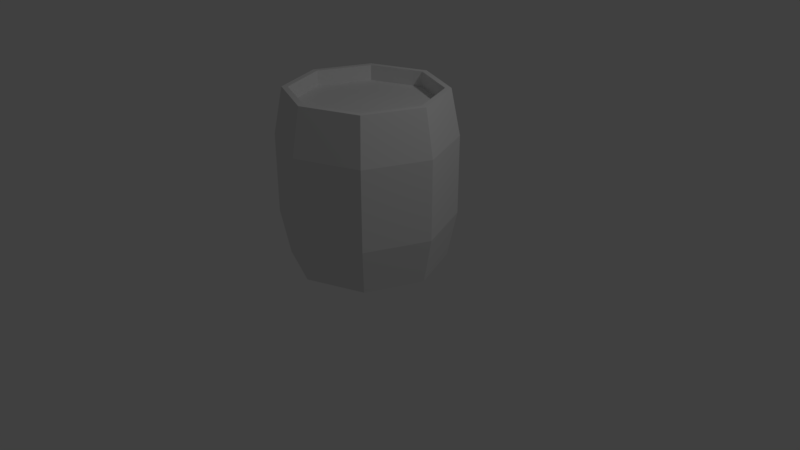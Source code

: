 # Source: barrel.blend  (saved by Blender 2.77.1; exported with 4.5.12 LTS)
import bpy
from mathutils import Matrix  # noqa: F401  (used for matrix-valued properties, if any)

bpy.ops.wm.read_factory_settings(use_empty=True)
scene = bpy.context.scene
scene.name = 'Scene'

# ---- collections
col_collection_1 = bpy.data.collections.new('Collection 1'); scene.collection.children.link(col_collection_1)

# ---- world
world_world = bpy.data.worlds.new('World'); scene.world = world_world
world_world.color = (0.05088, 0.05088, 0.05088)
world_world.use_sun_shadow = False
world_world.sun_shadow_jitter_overblur = 0.0
world_world.cycles.sampling_method = 'MANUAL'

# ---- cameras
cam_camera = bpy.data.cameras.new('Camera')
cam_camera.clip_end = 100.0
cam_camera.lens = 35.0
cam_camera.sensor_width = 32.0
cam_camera.sensor_height = 18.0
cam_camera.ortho_scale = 7.314
cam_camera.dof.focus_distance = 0.0
cam_camera.dof.aperture_fstop = 128.0

# ---- lights
light_lamp = bpy.data.lights.new('Lamp', 'POINT')
light_lamp.transmission_factor = 0.0
light_lamp.cutoff_distance = 30.0
light_lamp.energy = 100.0
light_lamp.shadow_buffer_clip_start = 1.001
light_lamp.shadow_soft_size = 0.1
light_lamp.shadow_maximum_resolution = 0.006
light_lamp.use_absolute_resolution = True

# ---- meshes
me_circle_001 = bpy.data.meshes.new('Circle.001')
me_circle_001.from_pydata([(-2.009e-08, 0.9243, 0.9049), (-0.6536, 0.6536, 0.9049), (-0.9243, -3.295e-08, 0.9049), (-0.6536, -0.6536, 0.9049), (6.071e-08, -0.9243, 0.9049), (0.6536, -0.6536, 0.9049), (0.9243, 1.847e-08, 0.9049), (0.6536, 0.6536, 0.9049), (5.96e-08, 0.0, 0.9049)], [], [(2, 3, 8), (0, 1, 8), (7, 0, 8), (5, 6, 8), (3, 4, 8), (1, 2, 8), (6, 7, 8), (4, 5, 8)])
me_circle_001.use_remesh_preserve_volume = False
me_circle_001.use_remesh_preserve_attributes = False
me_circle_001.use_mirror_vertex_groups = False
me_circle_001.update()
me_circle = bpy.data.meshes.new('Circle')
me_circle.from_pydata([(-2.235e-08, 1.0, -1.101), (-0.7071, 0.7071, -1.101), (-1.0, -3.626e-08, -1.101), (-0.7071, -0.7071, -1.101), (6.507e-08, -1.0, -1.101), (0.7071, -0.7071, -1.101), (1.0, 1.938e-08, -1.101), (0.7071, 0.7071, -1.101), (-2.321e-08, 1.115, -0.5113), (-0.7887, 0.7887, -0.5113), (-1.115, -4.216e-08, -0.5113), (-0.7887, -0.7887, -0.5113), (7.43e-08, -1.115, -0.5113), (0.7887, -0.7887, -0.5113), (1.115, 1.989e-08, -0.5113), (0.7887, 0.7887, -0.5113), (-2.235e-08, 1.0, 1.101), (-0.7071, 0.7071, 1.101), (-1.0, -3.626e-08, 1.101), (-0.7071, -0.7071, 1.101), (6.507e-08, -1.0, 1.101), (0.7071, -0.7071, 1.101), (1.0, 1.938e-08, 1.101), (0.7071, 0.7071, 1.101), (-2.321e-08, 1.115, 0.5113), (-0.7887, 0.7887, 0.5113), (-1.115, -4.216e-08, 0.5113), (-0.7887, -0.7887, 0.5113), (7.43e-08, -1.115, 0.5113), (0.7887, -0.7887, 0.5113), (1.115, 1.989e-08, 0.5113), (0.7887, 0.7887, 0.5113), (-2.321e-08, 1.115, 0.0), (-0.7887, 0.7887, 0.0), (-1.115, -4.216e-08, 0.0), (-0.7887, -0.7887, 0.0), (7.43e-08, -1.115, 0.0), (0.7887, -0.7887, 0.0), (1.115, 1.989e-08, 0.0), (0.7887, 0.7887, 0.0), (-2.009e-08, 0.9243, 1.101), (-0.6536, 0.6536, 1.101), (-0.9243, -3.295e-08, 1.101), (-0.6536, -0.6536, 1.101), (6.071e-08, -0.9243, 1.101), (0.6536, -0.6536, 1.101), (0.9243, 1.847e-08, 1.101), (0.6536, 0.6536, 1.101), (-2.009e-08, 0.9243, 0.9049), (-0.6536, 0.6536, 0.9049), (-0.9243, -3.295e-08, 0.9049), (-0.6536, -0.6536, 0.9049), (6.071e-08, -0.9243, 0.9049), (0.6536, -0.6536, 0.9049), (0.9243, 1.847e-08, 0.9049), (0.6536, 0.6536, 0.9049)], [], [(13, 4, 5), (11, 2, 3), (9, 0, 1), (8, 7, 0), (14, 5, 6), (12, 3, 4), (10, 1, 2), (15, 6, 7), (32, 15, 8), (38, 13, 14), (36, 11, 12), (34, 9, 10), (39, 14, 15), (37, 12, 13), (35, 10, 11), (33, 8, 9), (20, 29, 21), (18, 27, 19), (16, 25, 17), (23, 24, 16), (21, 30, 22), (19, 28, 20), (17, 26, 18), (22, 31, 23), (31, 32, 24), (29, 38, 30), (27, 36, 28), (25, 34, 26), (30, 39, 31), (28, 37, 29), (26, 35, 27), (24, 33, 25), (22, 47, 46), (21, 44, 20), (18, 43, 42), (17, 40, 16), (16, 47, 23), (22, 45, 21), (19, 44, 43), (17, 42, 41), (40, 55, 47), (46, 53, 45), (44, 51, 43), (42, 49, 41), (47, 54, 46), (45, 52, 44), (43, 50, 42), (41, 48, 40), (13, 12, 4), (11, 10, 2), (9, 8, 0), (8, 15, 7), (14, 13, 5), (12, 11, 3), (10, 9, 1), (15, 14, 6), (32, 39, 15), (38, 37, 13), (36, 35, 11), (34, 33, 9), (39, 38, 14), (37, 36, 12), (35, 34, 10), (33, 32, 8), (20, 28, 29), (18, 26, 27), (16, 24, 25), (23, 31, 24), (21, 29, 30), (19, 27, 28), (17, 25, 26), (22, 30, 31), (31, 39, 32), (29, 37, 38), (27, 35, 36), (25, 33, 34), (30, 38, 39), (28, 36, 37), (26, 34, 35), (24, 32, 33), (22, 23, 47), (21, 45, 44), (18, 19, 43), (17, 41, 40), (16, 40, 47), (22, 46, 45), (19, 20, 44), (17, 18, 42), (40, 48, 55), (46, 54, 53), (44, 52, 51), (42, 50, 49), (47, 55, 54), (45, 53, 52), (43, 51, 50), (41, 49, 48)])
_uv = me_circle.uv_layers.new(name='UVMap')
_uv.uv.foreach_set('vector', [0.9549, 0.6339, 0.7756, 0.5, 0.9451, 0.5, 0.7793, 0.1339, 0.6, 2.706e-08, 0.7695, 2.706e-08, 0.3228, 0.6339, 0.1435, 0.5, 0.313, 0.5, 0.4565, 0.1339, 0.313, 2.706e-08, 0.4329, 0.0, 0.1337, 0.1339, 0.02361, 0.0, 0.1435, 0.0, 0.913, 0.1339, 0.7695, 2.706e-08, 0.8894, 0.0, 0.5902, 0.1339, 0.4801, 2.706e-08, 0.6, 2.706e-08, 0.3228, 0.1339, 0.1435, 0.0, 0.313, 2.706e-08, 0.1337, 0.75, 0.0, 0.6339, 0.1337, 0.6339, 0.1337, 0.25, 0.0, 0.1339, 0.1337, 0.1339, 0.913, 0.25, 0.7793, 0.1339, 0.913, 0.1339, 0.5902, 0.25, 0.4565, 0.1339, 0.5902, 0.1339, 0.3228, 0.25, 0.1337, 0.1339, 0.3228, 0.1339, 0.9549, 0.75, 0.7658, 0.6339, 0.9549, 0.6339, 0.7793, 0.25, 0.5902, 0.1339, 0.7793, 0.1339, 0.3228, 0.75, 0.1337, 0.6339, 0.3228, 0.6339, 0.7756, 1.0, 0.9549, 0.8661, 0.9451, 1.0, 0.6, 0.5, 0.7793, 0.3661, 0.7695, 0.5, 0.1435, 1.0, 0.3228, 0.8661, 0.313, 1.0, 0.313, 0.5, 0.4565, 0.3661, 0.4329, 0.5, 0.02361, 0.5, 0.1337, 0.3661, 0.1435, 0.5, 0.7695, 0.5, 0.913, 0.3661, 0.8894, 0.5, 0.4801, 0.5, 0.5902, 0.3661, 0.6, 0.5, 0.1435, 0.5, 0.3228, 0.3661, 0.313, 0.5, 0.0, 0.8661, 0.1337, 0.75, 0.1337, 0.8661, 0.0, 0.3661, 0.1337, 0.25, 0.1337, 0.3661, 0.7793, 0.3661, 0.913, 0.25, 0.913, 0.3661, 0.4565, 0.3661, 0.5902, 0.25, 0.5902, 0.3661, 0.1337, 0.3661, 0.3228, 0.25, 0.3228, 0.3661, 0.7658, 0.8661, 0.9549, 0.75, 0.9549, 0.8661, 0.5902, 0.3661, 0.7793, 0.25, 0.7793, 0.3661, 0.1337, 0.8661, 0.3228, 0.75, 0.3228, 0.8661, 0.6092, 0.8876, 0.5611, 0.727, 0.6211, 0.8754, 0.5443, 0.5, 0.3995, 0.5787, 0.3877, 0.5665, 0.3877, 0.8876, 0.3396, 0.727, 0.3995, 0.8754, 0.7658, 0.5, 0.6211, 0.5787, 0.6092, 0.5665, 0.6092, 0.5665, 0.5611, 0.727, 0.5443, 0.727, 0.6092, 0.8876, 0.7658, 0.9369, 0.7658, 0.9541, 0.3228, 0.727, 0.3995, 0.5787, 0.3396, 0.727, 0.5443, 0.9541, 0.3995, 0.8754, 0.5443, 0.9369, 0.9565, 0.3877, 0.913, 0.2742, 0.9565, 0.2742, 0.9565, 0.1136, 0.913, 0.0, 0.9565, 0.0, 0.9565, 0.1606, 1.0, 0.2742, 0.9565, 0.2742, 0.9549, 0.6606, 0.9984, 0.7742, 0.9549, 0.7742, 0.9565, 0.2742, 0.913, 0.1136, 0.9565, 0.1136, 0.9565, 0.0, 1.0, 0.1606, 0.9565, 0.1606, 0.9549, 0.5, 0.9984, 0.6606, 0.9549, 0.6606, 0.9549, 0.7742, 0.9984, 0.9348, 0.9549, 0.9348, 0.9549, 0.6339, 0.7658, 0.6339, 0.7756, 0.5, 0.7793, 0.1339, 0.5902, 0.1339, 0.6, 2.706e-08, 0.3228, 0.6339, 0.1337, 0.6339, 0.1435, 0.5, 0.4565, 0.1339, 0.3228, 0.1339, 0.313, 2.706e-08, 0.1337, 0.1339, 0.0, 0.1339, 0.02361, 0.0, 0.913, 0.1339, 0.7793, 0.1339, 0.7695, 2.706e-08, 0.5902, 0.1339, 0.4565, 0.1339, 0.4801, 2.706e-08, 0.3228, 0.1339, 0.1337, 0.1339, 0.1435, 0.0, 0.1337, 0.75, 0.0, 0.75, 0.0, 0.6339, 0.1337, 0.25, 0.0, 0.25, 0.0, 0.1339, 0.913, 0.25, 0.7793, 0.25, 0.7793, 0.1339, 0.5902, 0.25, 0.4565, 0.25, 0.4565, 0.1339, 0.3228, 0.25, 0.1337, 0.25, 0.1337, 0.1339, 0.9549, 0.75, 0.7658, 0.75, 0.7658, 0.6339, 0.7793, 0.25, 0.5902, 0.25, 0.5902, 0.1339, 0.3228, 0.75, 0.1337, 0.75, 0.1337, 0.6339, 0.7756, 1.0, 0.7658, 0.8661, 0.9549, 0.8661, 0.6, 0.5, 0.5902, 0.3661, 0.7793, 0.3661, 0.1435, 1.0, 0.1337, 0.8661, 0.3228, 0.8661, 0.313, 0.5, 0.3228, 0.3661, 0.4565, 0.3661, 0.02361, 0.5, 0.0, 0.3661, 0.1337, 0.3661, 0.7695, 0.5, 0.7793, 0.3661, 0.913, 0.3661, 0.4801, 0.5, 0.4565, 0.3661, 0.5902, 0.3661, 0.1435, 0.5, 0.1337, 0.3661, 0.3228, 0.3661, 0.0, 0.8661, 0.0, 0.75, 0.1337, 0.75, 0.0, 0.3661, 0.0, 0.25, 0.1337, 0.25, 0.7793, 0.3661, 0.7793, 0.25, 0.913, 0.25, 0.4565, 0.3661, 0.4565, 0.25, 0.5902, 0.25, 0.1337, 0.3661, 0.1337, 0.25, 0.3228, 0.25, 0.7658, 0.8661, 0.7658, 0.75, 0.9549, 0.75, 0.5902, 0.3661, 0.5902, 0.25, 0.7793, 0.25, 0.1337, 0.8661, 0.1337, 0.75, 0.3228, 0.75, 0.6092, 0.8876, 0.5443, 0.727, 0.5611, 0.727, 0.5443, 0.5, 0.5443, 0.5172, 0.3995, 0.5787, 0.3877, 0.8876, 0.3228, 0.727, 0.3396, 0.727, 0.7658, 0.5, 0.7658, 0.5172, 0.6211, 0.5787, 0.6092, 0.5665, 0.6211, 0.5787, 0.5611, 0.727, 0.6092, 0.8876, 0.6211, 0.8754, 0.7658, 0.9369, 0.3228, 0.727, 0.3877, 0.5665, 0.3995, 0.5787, 0.5443, 0.9541, 0.3877, 0.8876, 0.3995, 0.8754, 0.9565, 0.3877, 0.913, 0.3877, 0.913, 0.2742, 0.9565, 0.1136, 0.913, 0.1136, 0.913, 0.0, 0.9565, 0.1606, 1.0, 0.1606, 1.0, 0.2742, 0.9549, 0.6606, 0.9984, 0.6606, 0.9984, 0.7742, 0.9565, 0.2742, 0.913, 0.2742, 0.913, 0.1136, 0.9565, 0.0, 1.0, 0.0, 1.0, 0.1606, 0.9549, 0.5, 0.9984, 0.5, 0.9984, 0.6606, 0.9549, 0.7742, 0.9984, 0.7742, 0.9984, 0.9348])
me_circle.use_remesh_preserve_volume = False
me_circle.use_remesh_preserve_attributes = False
me_circle.use_mirror_vertex_groups = False
me_circle.update()

# ---- objects
ob_circle_001 = bpy.data.objects.new('Circle.001', me_circle_001)
ob_circle = bpy.data.objects.new('Circle', me_circle)
ob_lamp = bpy.data.objects.new('Lamp', light_lamp)
ob_camera = bpy.data.objects.new('Camera', cam_camera)

# ---- transforms, parenting, visibility, modifiers, constraints
ob_circle_001.location = (2.235e-08, -7.451e-09, 1.118)
ob_circle_001.lineart.crease_threshold = 0.0
ob_circle.location = (2.235e-08, -7.451e-09, 1.118)
ob_circle.lineart.crease_threshold = 0.0
ob_lamp.location = (4.076, 1.005, 5.904)
ob_lamp.rotation_euler = (0.6503, 0.05522, 1.866)
ob_lamp.lock_rotations_4d = False
ob_lamp.empty_display_type = 'ARROWS'
ob_lamp.color = (0.0, 0.0, 0.0, 0.0)
ob_lamp.lineart.crease_threshold = 0.0
ob_camera.location = (7.481, -6.508, 5.344)
ob_camera.rotation_euler = (1.109, 0.0, 0.8149)
ob_camera.lock_rotations_4d = False
ob_camera.empty_display_type = 'ARROWS'
ob_camera.color = (0.0, 0.0, 0.0, 0.0)
ob_camera.display_type = 'WIRE'
ob_camera.lineart.crease_threshold = 0.0

# ---- collection membership
col_collection_1.objects.link(ob_circle_001)
col_collection_1.objects.link(ob_circle)
col_collection_1.objects.link(ob_lamp)
col_collection_1.objects.link(ob_camera)

# ---- scene / render settings (as saved in the file)
scene.camera = ob_camera
scene.frame_start = 1; scene.frame_end = 250; scene.frame_set(1)
scene.render.engine = 'BLENDER_EEVEE_NEXT'
scene.render.resolution_percentage = 50
scene.render.dither_intensity = 0.0
scene.cycles.use_denoising = False
scene.cycles.samples = 128
scene.cycles.sampling_pattern = 'TABULATED_SOBOL'
scene.cycles.light_sampling_threshold = 0.0
scene.cycles.use_adaptive_sampling = False
scene.cycles.use_light_tree = False
scene.cycles.blur_glossy = 0.0
scene.cycles.sample_clamp_indirect = 0.0
scene.view_settings.view_transform = 'Standard'
bpy.context.view_layer.update()
